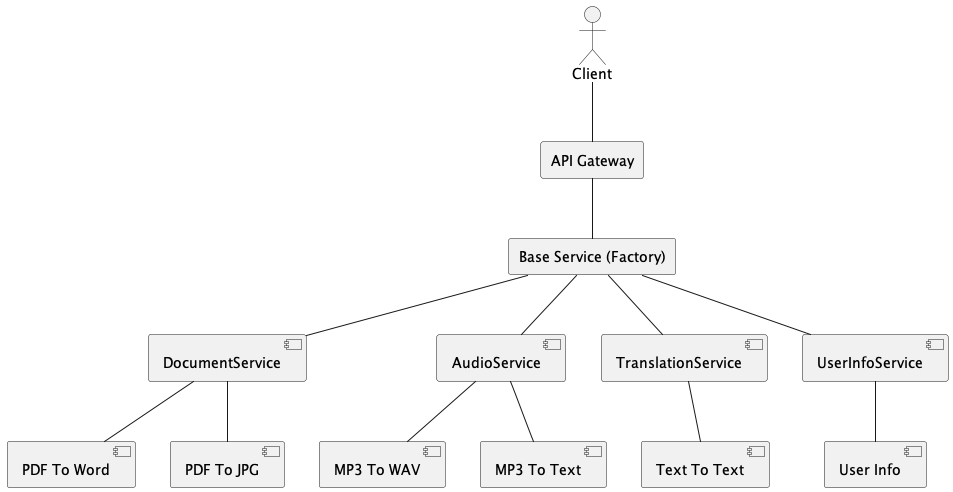

The diagram above was rendered by PlantUML. Its source (embedded in the PNG):
@startuml System Architecture Diagram

"Client" as client
rectangle "API Gateway" as gateway
rectangle "Base Service (Factory)" as base_service

client -- gateway
gateway -- base_service
base_service -- [DocumentService]
base_service -- [AudioService]
base_service -- [TranslationService]
base_service -- [UserInfoService]
[DocumentService] -- [PDF To Word]
[DocumentService] -- [PDF To JPG]
[AudioService] -- [MP3 To WAV]
[AudioService] -- [MP3 To Text]
[TranslationService] -- [Text To Text]
[UserInfoService] -- [User Info]

@enduml